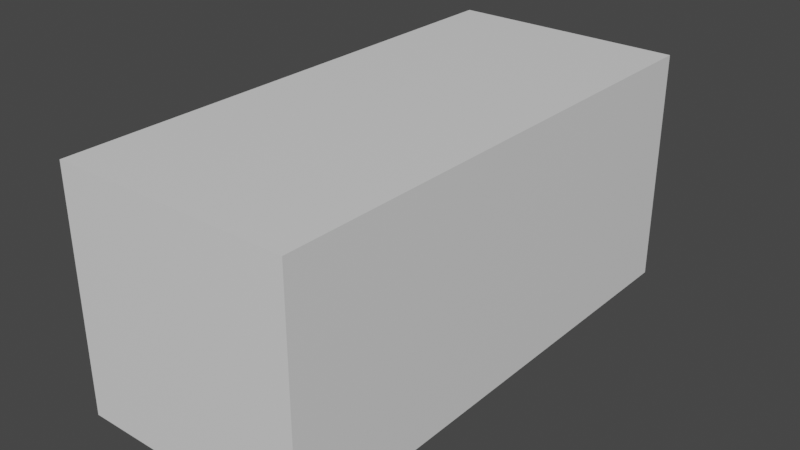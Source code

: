 # Source: untitled.blend  (saved by Blender 3.6.11; exported with 4.5.12 LTS)
import bpy
from mathutils import Matrix  # noqa: F401  (used for matrix-valued properties, if any)

bpy.ops.wm.read_factory_settings(use_empty=True)
scene = bpy.context.scene
scene.name = 'Scene'

# ---- collections
col_collection = bpy.data.collections.new('Collection'); scene.collection.children.link(col_collection)

# ---- materials (node trees are filled in below, after node groups)
mat_material = bpy.data.materials.new('Material')
mat_material.alpha_threshold = 0.0
mat_material.use_transparent_shadow = False
mat_material.roughness = 0.5
mat_material.line_color = (0.0, 0.0, 0.0, 1.0)

# ---- material node trees
mat_material.use_nodes = True; mat_material.node_tree.nodes.clear()
_N = mat_material.node_tree.nodes; _L = mat_material.node_tree.links
n0 = _N.new('ShaderNodeOutputMaterial'); n0.name = 'Material Output'; n0.location = (300, 300)
n1 = _N.new('ShaderNodeBsdfPrincipled'); n1.name = 'Principled BSDF'; n1.location = (10, 300)
n1.distribution = 'GGX'
n1.subsurface_method = 'RANDOM_WALK_SKIN'
n1.inputs[3].default_value = 1.45
n1.inputs[27].default_value = (0.0, 0.0, 0.0, 1.0)
n1.inputs[28].default_value = 1.0
_L.new(n1.outputs[0], n0.inputs[0])
n0.is_active_output = True

# ---- world
world_world = bpy.data.worlds.new('World'); scene.world = world_world
world_world.use_nodes = True; world_world.node_tree.nodes.clear()
_N = world_world.node_tree.nodes; _L = world_world.node_tree.links
n0 = _N.new('ShaderNodeOutputWorld'); n0.name = 'World Output'; n0.location = (300, 300)
n1 = _N.new('ShaderNodeBackground'); n1.name = 'Background'; n1.location = (10, 300)
n1.inputs[0].default_value = (0.05088, 0.05088, 0.05088, 1.0)
_L.new(n1.outputs[0], n0.inputs[0])
n0.is_active_output = True
world_world.color = (0.05088, 0.05088, 0.05088)
world_world.use_sun_shadow = False
world_world.sun_shadow_jitter_overblur = 0.0

# ---- meshes
me_cube = bpy.data.meshes.new('Cube')
me_cube.from_pydata([(1.0, 3.365, 1.0), (1.0, 3.365, -1.0), (1.0, -1.0, 1.0), (1.0, -1.0, -1.0), (-1.0, 3.365, 1.0), (-1.0, 3.365, -1.0), (-1.0, -1.0, 1.0), (-1.0, -1.0, -1.0)], [], [(0, 4, 6, 2), (3, 2, 6, 7), (7, 6, 4, 5), (5, 1, 3, 7), (1, 0, 2, 3), (5, 4, 0, 1)])
_uv = me_cube.uv_layers.new(name='UVMap')
_uv.uv.foreach_set('vector', [0.625, 0.5, 0.875, 0.5, 0.875, 0.75, 0.625, 0.75, 0.375, 0.75, 0.625, 0.75, 0.625, 1.0, 0.375, 1.0, 0.375, 0.0, 0.625, 0.0, 0.625, 0.25, 0.375, 0.25, 0.125, 0.5, 0.375, 0.5, 0.375, 0.75, 0.125, 0.75, 0.375, 0.5, 0.625, 0.5, 0.625, 0.75, 0.375, 0.75, 0.375, 0.25, 0.625, 0.25, 0.625, 0.5, 0.375, 0.5])
me_cube.materials.append(mat_material)
me_cube.use_mirror_vertex_groups = False
me_cube.update()

# ---- objects
ob_cube = bpy.data.objects.new('Cube', me_cube)

# ---- transforms, parenting, visibility, modifiers, constraints
ob_cube.location = (0.0, 0.0, 0.0)
ob_cube.scale = (2.228, 2.228, 2.228)
ob_cube.lock_rotations_4d = False
ob_cube.empty_display_type = 'ARROWS'
ob_cube.lineart.crease_threshold = 0.0

# ---- collection membership
col_collection.objects.link(ob_cube)

# ---- scene / render settings (as saved in the file)
scene.frame_start = 1; scene.frame_end = 250; scene.frame_set(1)
scene.render.engine = 'BLENDER_EEVEE_NEXT'
scene.cycles.sampling_pattern = 'TABULATED_SOBOL'
scene.view_settings.view_transform = 'Filmic'
bpy.context.view_layer.update()

# ---- added for rendering (the .blend has no active camera and no usable light): camera, sun
cam_auto = bpy.data.cameras.new('AutoCamera')
cam_auto.lens = 50.0
cam_auto.sensor_width = 36.0
cam_auto.clip_end = 1000.0
ob_auto_camera = bpy.data.objects.new('AutoCamera', cam_auto)
scene.collection.objects.link(ob_auto_camera)
ob_auto_camera.location = (10.723, -10.2325, 8.57841)
ob_auto_camera.rotation_euler = (1.09748, -7.21219e-08, 0.694738)
scene.camera = ob_auto_camera
light_auto_sun = bpy.data.lights.new('AutoSun', 'SUN')
light_auto_sun.energy = 3.0
light_auto_sun.angle = 0.0523599
ob_auto_sun = bpy.data.objects.new('AutoSun', light_auto_sun)
scene.collection.objects.link(ob_auto_sun)
ob_auto_sun.rotation_euler = (0.872665, 0.174533, 0.523599)
bpy.context.view_layer.update()
